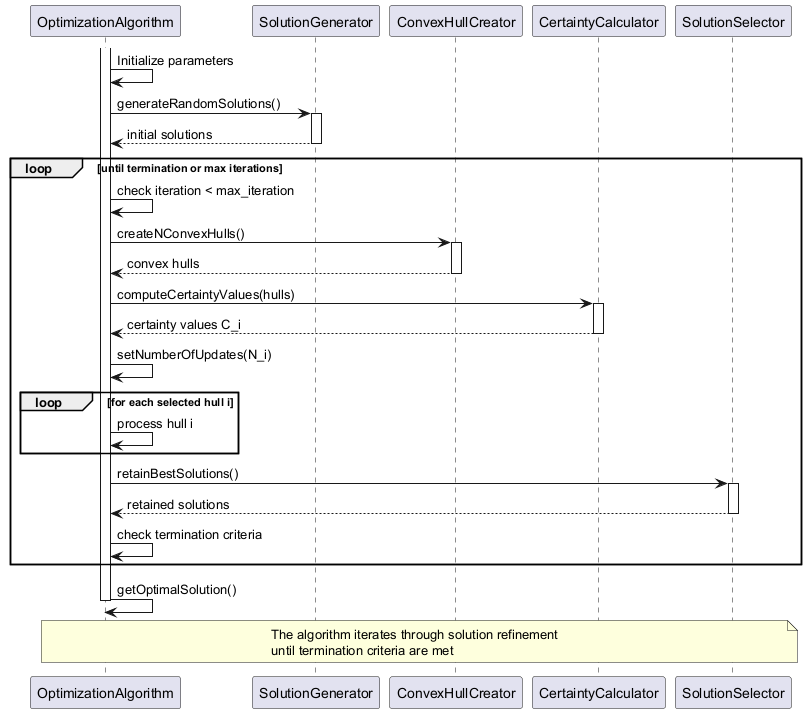

The diagram above was rendered by PlantUML. Its source (embedded in the PNG):
@startuml
participant "OptimizationAlgorithm" as Alg
participant "SolutionGenerator" as Gen
participant "ConvexHullCreator" as CHC
participant "CertaintyCalculator" as CC
participant "SolutionSelector" as Sel

activate Alg
Alg -> Alg: Initialize parameters
Alg -> Gen: generateRandomSolutions()
activate Gen
Gen --> Alg: initial solutions
deactivate Gen

loop until termination or max iterations
  Alg -> Alg: check iteration < max_iteration
  Alg -> CHC: createNConvexHulls()
  activate CHC
  CHC --> Alg: convex hulls
  deactivate CHC
  
  Alg -> CC: computeCertaintyValues(hulls)
  activate CC
  CC --> Alg: certainty values C_i
  deactivate CC
  
  Alg -> Alg: setNumberOfUpdates(N_i)
  
  loop for each selected hull i
    Alg -> Alg: process hull i
  end
  
  Alg -> Sel: retainBestSolutions()
  activate Sel
  Sel --> Alg: retained solutions
  deactivate Sel
  
  Alg -> Alg: check termination criteria
end

Alg -> Alg: getOptimalSolution()
deactivate Alg

note over Alg, Sel
  The algorithm iterates through solution refinement
  until termination criteria are met
end note
@enduml